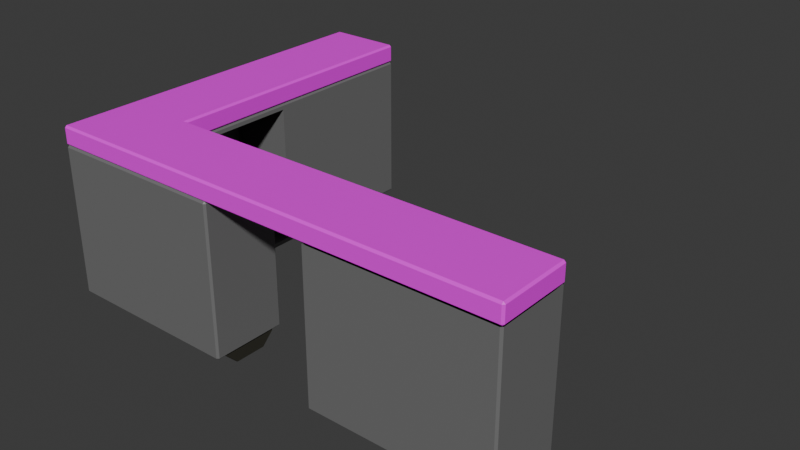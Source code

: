 # Source: truck_counter.blend  (saved by Blender 4.1.24; exported with 4.5.12 LTS)
import bpy
from mathutils import Matrix  # noqa: F401  (used for matrix-valued properties, if any)

bpy.ops.wm.read_factory_settings(use_empty=True)
scene = bpy.context.scene
scene.name = 'Scene'

# ---- collections
col_collection = bpy.data.collections.new('Collection'); scene.collection.children.link(col_collection)

# ---- images (referenced by path relative to the original .blend; pixels are not part of the script)
import os
ASSET_DIR = os.environ.get("B2B_ASSET_DIR", "")  # directory of the original .blend (textures are referenced by path, not embedded)
HERE = os.path.dirname(os.path.abspath(__file__))  # packed textures are extracted next to this script under _unpacked/

def load_image(name, relpath, width, height, colorspace="sRGB"):
    """Load a texture the original file referenced (path relative to the .blend, or extracted next to this script)."""
    p = next((c for c in (os.path.join(HERE, relpath), os.path.join(ASSET_DIR, relpath)) if relpath and os.path.exists(c)), "")
    if p:
        img = bpy.data.images.load(p, check_existing=True)
        img.name = name
    else:  # same state as the original file: an image datablock whose file is absent (Cycles renders it pink)
        img = bpy.data.images.new(name, width, height)
        img.source = "FILE"
        img.filepath = "//" + (relpath or name)
    img.colorspace_settings.name = colorspace
    return img
img_test_albedo_png = load_image('test_albedo.png', 'test_albedo.png', 1024, 1024, 'sRGB')

# ---- materials (node trees are filled in below, after node groups)
mat_material_003 = bpy.data.materials.new('Material.003')
mat_material_003.use_transparent_shadow = False
mat_material_002 = bpy.data.materials.new('Material.002')
mat_material_002.use_transparent_shadow = False
mat_material_004 = bpy.data.materials.new('Material.004')
mat_material_004.use_transparent_shadow = False
mat_material = bpy.data.materials.new('Material')
mat_material.use_transparent_shadow = False

# ---- material node trees
mat_material_003.use_nodes = True; mat_material_003.node_tree.nodes.clear()
_N = mat_material_003.node_tree.nodes; _L = mat_material_003.node_tree.links
n0 = _N.new('ShaderNodeBsdfPrincipled'); n0.name = 'Principled BSDF'; n0.location = (-74, 292)
n0.inputs[0].default_value = (0.1683, 0.1683, 0.1683, 1.0)
n1 = _N.new('ShaderNodeOutputMaterial'); n1.name = 'Material Output'; n1.location = (216, 292)
_L.new(n0.outputs[0], n1.inputs[0])
n1.is_active_output = True
mat_material_002.use_nodes = True; mat_material_002.node_tree.nodes.clear()
_N = mat_material_002.node_tree.nodes; _L = mat_material_002.node_tree.links
n0 = _N.new('ShaderNodeBsdfPrincipled'); n0.name = 'Principled BSDF'; n0.location = (10, 300)
n1 = _N.new('ShaderNodeOutputMaterial'); n1.name = 'Material Output'; n1.location = (300, 300)
n2 = _N.new('ShaderNodeTexImage'); n2.name = 'Image Texture'; n2.location = (-367, 214)
n2.image = img_test_albedo_png
_L.new(n0.outputs[0], n1.inputs[0])
_L.new(n2.outputs[0], n0.inputs[0])
n1.is_active_output = True
mat_material_004.use_nodes = True; mat_material_004.node_tree.nodes.clear()
_N = mat_material_004.node_tree.nodes; _L = mat_material_004.node_tree.links
n0 = _N.new('ShaderNodeBsdfPrincipled'); n0.name = 'Principled BSDF'; n0.location = (10, 300)
n0.inputs[0].default_value = (0.0331, 0.0319, 0.02315, 1.0)
n1 = _N.new('ShaderNodeOutputMaterial'); n1.name = 'Material Output'; n1.location = (300, 300)
_L.new(n0.outputs[0], n1.inputs[0])
n1.is_active_output = True
mat_material.use_nodes = True; mat_material.node_tree.nodes.clear()
_N = mat_material.node_tree.nodes; _L = mat_material.node_tree.links
n0 = _N.new('ShaderNodeBsdfPrincipled'); n0.name = 'Principled BSDF'; n0.location = (-114, 318)
n0.inputs[0].default_value = (0.2221, 0.1348, 0.05121, 1.0)
n1 = _N.new('ShaderNodeOutputMaterial'); n1.name = 'Material Output'; n1.location = (176, 318)
_L.new(n0.outputs[0], n1.inputs[0])
n1.is_active_output = True

# ---- world
world_world = bpy.data.worlds.new('World'); scene.world = world_world
world_world.use_nodes = True; world_world.node_tree.nodes.clear()
_N = world_world.node_tree.nodes; _L = world_world.node_tree.links
n0 = _N.new('ShaderNodeOutputWorld'); n0.name = 'World Output'; n0.location = (300, 300)
n1 = _N.new('ShaderNodeBackground'); n1.name = 'Background'; n1.location = (10, 300)
n1.inputs[0].default_value = (0.05088, 0.05088, 0.05088, 1.0)
_L.new(n1.outputs[0], n0.inputs[0])
n0.is_active_output = True
world_world.color = (0.05088, 0.05088, 0.05088)
world_world.use_sun_shadow = False
world_world.sun_shadow_jitter_overblur = 0.0

# ---- meshes
me_cube_004 = bpy.data.meshes.new('Cube.004')
me_cube_004.from_pydata([(-1.25, 0.95, -0.4), (-1.25, 0.95, 0.4), (-1.25, -0.95, -0.4), (-1.25, -0.95, 0.4), (-0.2816, -0.95, -0.4), (-0.2816, -0.95, 0.4), (-0.8499, -0.95, -0.4), (-0.8499, -0.95, 0.4), (-0.8499, 0.08284, -0.3689), (-0.8499, 0.08284, 0.3689), (-1.25, -0.5498, -0.4), (-1.25, -0.5498, 0.4), (-0.3108, -0.5498, -0.3708), (-0.3108, -0.5498, 0.3708), (-0.8208, -0.5498, 0.3708), (-0.8208, -0.5498, -0.3708), (-0.8499, -0.4332, 0.3689), (-0.8499, -0.4332, -0.3689), (-0.2816, -0.5498, 0.4), (-0.2816, -0.5498, -0.4), (-0.8208, -0.9162, 0.3708), (-0.8208, -0.9162, -0.3708), (-0.3108, -0.9162, 0.3708), (-0.3108, -0.9162, -0.3708), (-0.8499, -0.5498, 0.4), (-0.8499, 0.95, 0.4), (-0.8499, -0.5498, -0.4), (-0.8499, 0.95, -0.4), (-1.217, -0.4332, 0.3689), (-1.217, 0.08284, 0.3689), (-1.217, -0.4332, -0.3689), (-1.217, 0.08284, -0.3689), (-1.25, 0.08284, -0.4), (-0.8499, 0.08284, 0.4), (-0.8499, 0.08284, -0.4), (-1.25, 0.08284, 0.4), (-1.25, -0.4332, 0.4), (-1.25, -0.4332, -0.4), (-0.8499, -0.4332, 0.4), (-0.8499, -0.4332, -0.4)], [], [(10, 11, 3, 2), (6, 7, 5, 4), (27, 25, 1, 0), (9, 8, 31, 29), (33, 35, 1, 25), (12, 13, 22, 23), (32, 34, 27, 0), (2, 3, 7, 6), (2, 6, 26, 10), (5, 7, 24, 18), (7, 3, 11, 24), (6, 4, 19, 26), (4, 5, 18, 19), (37, 36, 11, 10), (15, 14, 24, 26), (14, 13, 18, 24), (12, 15, 26, 19), (13, 12, 19, 18), (21, 23, 22, 20), (13, 14, 20, 22), (15, 12, 23, 21), (14, 15, 21, 20), (29, 31, 30, 28), (16, 9, 29, 28), (17, 16, 28, 30), (8, 17, 30, 31), (0, 1, 35, 32), (37, 39, 34, 32), (38, 36, 35, 33), (24, 11, 36, 38), (10, 26, 39, 37), (32, 35, 36, 37), (9, 16, 38, 33), (26, 24, 38, 39), (8, 34, 39, 17), (25, 27, 34, 33)])
_uv = me_cube_004.uv_layers.new(name='UVMap')
_uv.uv.foreach_set('vector', [0.375, 0.1979, 0.625, 0.1979, 0.625, 0.25, 0.375, 0.25, 0.375, 0.29, 0.625, 0.29, 0.625, 0.5, 0.375, 0.5, 0.375, 0.96, 0.625, 0.96, 0.625, 1.0, 0.375, 1.0, 0.6176, 0.9515, 0.3824, 0.9515, 0.3824, 0.9515, 0.6176, 0.9515, 0.835, 0.6511, 0.875, 0.6511, 0.875, 0.75, 0.835, 0.75, 0.3767, 0.5521, 0.6233, 0.5521, 0.6233, 0.5521, 0.3767, 0.5521, 0.125, 0.6511, 0.165, 0.6511, 0.165, 0.75, 0.125, 0.75, 0.375, 0.25, 0.625, 0.25, 0.625, 0.29, 0.375, 0.29, 0.125, 0.5, 0.165, 0.5, 0.165, 0.5521, 0.125, 0.5521, 0.625, 0.5, 0.835, 0.5, 0.835, 0.5521, 0.625, 0.5521, 0.835, 0.5, 0.875, 0.5, 0.875, 0.5521, 0.835, 0.5521, 0.165, 0.5, 0.375, 0.5, 0.375, 0.5521, 0.165, 0.5521, 0.375, 0.5, 0.625, 0.5, 0.625, 0.5521, 0.375, 0.5521, 0.375, 0.1484, 0.625, 0.1484, 0.625, 0.1979, 0.375, 0.1979, 0.1969, 0.5521, 0.8031, 0.5521, 0.835, 0.5521, 0.165, 0.5521, 0.8031, 0.5521, 0.6233, 0.5521, 0.625, 0.5521, 0.835, 0.5521, 0.3767, 0.5521, 0.1969, 0.5521, 0.165, 0.5521, 0.375, 0.5521, 0.6233, 0.5521, 0.3767, 0.5521, 0.375, 0.5521, 0.625, 0.5521, 0.1969, 0.5521, 0.3767, 0.5521, 0.6233, 0.5521, 0.8031, 0.5521, 0.6233, 0.5521, 0.8031, 0.5521, 0.8031, 0.5521, 0.6233, 0.5521, 0.1969, 0.5521, 0.3767, 0.5521, 0.3767, 0.5521, 0.1969, 0.5521, 0.8031, 0.5521, 0.1969, 0.5521, 0.1969, 0.5521, 0.8031, 0.5521, 0.6176, 0.9515, 0.3824, 0.9515, 0.1934, 0.5606, 0.8066, 0.5606, 0.8066, 0.5606, 0.6176, 0.9515, 0.6176, 0.9515, 0.8066, 0.5606, 0.1934, 0.5606, 0.8066, 0.5606, 0.8066, 0.5606, 0.1934, 0.5606, 0.3824, 0.9515, 0.1934, 0.5606, 0.1934, 0.5606, 0.3824, 0.9515, 0.375, 0.0, 0.625, 0.0, 0.625, 0.09894, 0.375, 0.09894, 0.125, 0.6016, 0.165, 0.6016, 0.165, 0.6511, 0.125, 0.6511, 0.835, 0.6016, 0.875, 0.6016, 0.875, 0.6511, 0.835, 0.6511, 0.835, 0.5521, 0.875, 0.5521, 0.875, 0.6016, 0.835, 0.6016, 0.125, 0.5521, 0.165, 0.5521, 0.165, 0.6016, 0.125, 0.6016, 0.375, 0.09894, 0.625, 0.09894, 0.625, 0.1484, 0.375, 0.1484, 0.6176, 0.9515, 0.8066, 0.5606, 0.835, 0.6016, 0.835, 0.6511, 0.165, 0.5521, 0.835, 0.5521, 0.835, 0.6016, 0.165, 0.6016, 0.3824, 0.9515, 0.165, 0.6511, 0.165, 0.6016, 0.1934, 0.5606, 0.625, 0.96, 0.375, 0.96, 0.165, 0.6511, 0.835, 0.6511])
me_cube_004.materials.append(mat_material_003)
me_cube_004.update()
me_cube_005 = bpy.data.meshes.new('Cube.005')
me_cube_005.from_pydata([(-1.25, 0.95, -0.05), (-1.25, 0.95, 0.05), (-1.25, -0.95, -0.05), (-1.25, -0.95, 0.05), (1.25, -0.95, -0.05), (1.25, -0.95, 0.05), (-0.8498, -0.95, -0.05), (-0.8498, -0.95, 0.05), (-0.8498, 0.95, -0.05), (-0.8498, 0.95, 0.05), (-1.25, -0.5497, -0.05), (-1.25, -0.5497, 0.05), (1.25, -0.5497, -0.05), (1.25, -0.5497, 0.05), (-0.8498, -0.5497, 0.05), (-0.8498, -0.5497, -0.05)], [], [(10, 2, 3, 11), (6, 4, 5, 7), (8, 0, 1, 9), (9, 14, 15, 8), (14, 9, 1, 11), (15, 14, 13, 12), (10, 0, 8, 15), (2, 6, 7, 3), (2, 10, 15, 6), (5, 13, 14, 7), (7, 14, 11, 3), (6, 15, 12, 4), (4, 12, 13, 5), (0, 10, 11, 1)])
_uv = me_cube_005.uv_layers.new(name='UVMap')
_uv.uv.foreach_set('vector', [0.375, 0.1973, 0.375, 0.25, 0.625, 0.25, 0.625, 0.1973, 0.375, 0.29, 0.375, 0.5, 0.625, 0.5, 0.625, 0.29, 0.375, 0.96, 0.375, 1.0, 0.625, 1.0, 0.625, 0.96, 0.625, 0.96, 0.835, 0.5527, 0.165, 0.5527, 0.375, 0.96, 0.835, 0.5527, 0.835, 0.75, 0.875, 0.75, 0.875, 0.5527, 0.165, 0.5527, 0.835, 0.5527, 0.625, 0.5527, 0.375, 0.5527, 0.125, 0.5527, 0.125, 0.75, 0.165, 0.75, 0.165, 0.5527, 0.375, 0.25, 0.375, 0.29, 0.625, 0.29, 0.625, 0.25, 0.125, 0.5, 0.125, 0.5527, 0.165, 0.5527, 0.165, 0.5, 0.625, 0.5, 0.625, 0.5527, 0.835, 0.5527, 0.835, 0.5, 0.835, 0.5, 0.835, 0.5527, 0.875, 0.5527, 0.875, 0.5, 0.165, 0.5, 0.165, 0.5527, 0.375, 0.5527, 0.375, 0.5, 0.375, 0.5, 0.375, 0.5527, 0.625, 0.5527, 0.625, 0.5, 0.375, 0.0, 0.375, 0.1973, 0.625, 0.1973, 0.625, 0.0])
me_cube_005.materials.append(mat_material_002)
me_cube_005.update()
me_cube_006 = bpy.data.meshes.new('Cube.006')
me_cube_006.from_pydata([(-0.9197, 1.089, 0.03679), (-0.9197, -0.699, 0.03679), (-0.01739, -0.699, 0.03679), (-0.6258, -0.699, 0.03679), (-0.6258, 1.089, 0.03679), (-0.9197, -0.4044, 0.03679), (-0.01739, -0.4044, 0.03679), (-0.6258, -0.4044, 0.03679), (-0.8546, 1.024, -0.03679), (-0.9197, 1.089, 0.02831), (-0.8546, -0.6339, -0.03679), (-0.9197, -0.699, 0.02831), (-0.01739, -0.6339, -0.03679), (-0.01739, -0.699, 0.02831), (-0.6258, -0.699, 0.02831), (-0.6258, -0.6339, -0.03679), (-0.6909, 1.024, -0.03679), (-0.6258, 1.089, 0.02831), (-0.9197, -0.4044, 0.02831), (-0.8546, -0.4044, -0.03679), (-0.01739, -0.4044, 0.02831), (-0.01739, -0.4695, -0.03679), (-0.6909, -0.4695, -0.03679), (-0.6258, -0.4044, 0.02831)], [], [(13, 2, 6, 20), (4, 17, 23, 7), (19, 22, 16, 8), (23, 20, 6, 7), (7, 5, 0, 4), (11, 1, 3, 14), (10, 15, 22, 19), (18, 5, 1, 11), (2, 3, 7, 6), (3, 1, 5, 7), (14, 3, 2, 13), (15, 12, 21, 22), (17, 4, 0, 9), (19, 8, 9, 18), (15, 10, 11, 14), (21, 12, 13, 20), (12, 15, 14, 13), (8, 16, 17, 9), (23, 17, 16, 22), (10, 19, 18, 11), (20, 23, 22, 21), (9, 0, 5, 18)])
_uv = me_cube_006.uv_layers.new(name='UVMap')
_uv.uv.foreach_set('vector', [0.5962, 0.5, 0.625, 0.5, 0.625, 0.5527, 0.5962, 0.5527, 0.625, 0.9601, 0.5962, 0.9601, 0.7579, 0.5527, 0.8351, 0.5527, 0.1338, 0.5527, 0.1561, 0.5441, 0.1561, 0.7414, 0.1338, 0.7414, 0.7579, 0.5527, 0.5962, 0.5527, 0.625, 0.5527, 0.8351, 0.5527, 0.8351, 0.5527, 0.875, 0.5527, 0.875, 0.75, 0.8351, 0.75, 0.5962, 0.25, 0.625, 0.25, 0.625, 0.2899, 0.5962, 0.2899, 0.1338, 0.5116, 0.1649, 0.5116, 0.1561, 0.541, 0.1338, 0.5527, 0.5962, 0.1973, 0.625, 0.1973, 0.625, 0.25, 0.5962, 0.25, 0.625, 0.5, 0.8351, 0.5, 0.8351, 0.5527, 0.625, 0.5527, 0.8351, 0.5, 0.875, 0.5, 0.875, 0.5527, 0.8351, 0.5527, 0.5962, 0.2899, 0.625, 0.2899, 0.625, 0.5, 0.5962, 0.5, 0.1649, 0.5116, 0.3685, 0.5116, 0.3685, 0.541, 0.1584, 0.541, 0.5962, 0.9601, 0.625, 0.9601, 0.625, 1.0, 0.5962, 1.0, 0.1338, 0.5527, 0.1338, 0.7414, 0.125, 0.75, 0.125, 0.5527, 0.1649, 0.5116, 0.1338, 0.5116, 0.125, 0.5, 0.1649, 0.5, 0.3685, 0.541, 0.3685, 0.5116, 0.5962, 0.5, 0.5962, 0.5527, 0.3685, 0.5116, 0.1649, 0.5116, 0.1649, 0.5, 0.375, 0.5, 0.1338, 0.7414, 0.1561, 0.7414, 0.1649, 0.75, 0.125, 0.75, 0.1649, 0.5527, 0.1649, 0.75, 0.1561, 0.7414, 0.1561, 0.5441, 0.1338, 0.5116, 0.1338, 0.5527, 0.125, 0.5527, 0.125, 0.5, 0.5962, 0.5527, 0.7579, 0.5527, 0.1584, 0.541, 0.3685, 0.541, 0.5962, 0.0, 0.625, 0.0, 0.625, 0.1973, 0.5962, 0.1973])
me_cube_006.materials.append(mat_material_004)
me_cube_006.update()
me_cube_001 = bpy.data.meshes.new('Cube.001')
me_cube_001.from_pydata([(-1.25, -0.95, -0.4), (-1.25, -0.95, 0.4), (-0.2816, -0.95, -0.4), (-0.2816, -0.95, 0.4), (-1.25, -0.5498, -0.4), (-0.2816, -0.5498, -0.4), (-0.2816, -0.5498, 0.4), (-1.25, -0.5498, 0.4)], [], [(0, 2, 5, 4), (2, 3, 6, 5), (4, 5, 6, 7), (1, 0, 4, 7), (0, 1, 3, 2)])
_uv = me_cube_001.uv_layers.new(name='UVMap')
_uv.uv.foreach_set('vector', [0.375, 0.25, 0.375, 0.5, 0.375, 0.5521, 0.0, 0.0, 0.375, 0.5, 0.625, 0.5, 0.625, 0.5521, 0.375, 0.5521, 0.0, 0.0, 0.375, 0.5521, 0.625, 0.5521, 0.0, 0.0, 0.625, 0.25, 0.375, 0.25, 0.0, 0.0, 0.0, 0.0, 0.375, 0.25, 0.625, 0.25, 0.625, 0.5, 0.375, 0.5])
me_cube_001.materials.append(mat_material_003)
me_cube_001.update()
me_cube_002 = bpy.data.meshes.new('Cube.002')
me_cube_002.from_pydata([(-0.147, 0.7576, 0.02735), (0.147, 0.7576, 0.02735), (-0.147, -0.165, 0.02735), (0.147, -0.165, 0.02735), (-0.08186, 0.6925, -0.04622), (-0.147, 0.7576, 0.01888), (0.08186, 0.6925, -0.04622), (0.147, 0.7576, 0.01888), (-0.147, -0.165, 0.01888), (-0.08186, -0.165, -0.04622), (0.08186, -0.165, -0.04622), (0.147, -0.165, 0.01888)], [(8, 11)], [(1, 7, 11, 3), (10, 6, 4, 9), (3, 2, 0, 1), (7, 1, 0, 5), (9, 4, 5, 8), (4, 6, 7, 5), (6, 10, 11, 7), (3, 11, 10, 9, 8, 2), (5, 0, 2, 8)])
_uv = me_cube_002.uv_layers.new(name='UVMap')
_uv.uv.foreach_set('vector', [0.625, 0.9601, 0.5962, 0.9601, 0.7579, 0.5527, 0.8351, 0.5527, 0.0, 0.0, 0.1561, 0.7414, 0.1338, 0.7414, 0.1338, 0.5527, 0.8351, 0.5527, 0.875, 0.5527, 0.875, 0.75, 0.8351, 0.75, 0.5962, 0.9601, 0.625, 0.9601, 0.625, 1.0, 0.5962, 1.0, 0.1338, 0.5527, 0.1338, 0.7414, 0.125, 0.75, 0.125, 0.5527, 0.1338, 0.7414, 0.1561, 0.7414, 0.1649, 0.75, 0.125, 0.75, 0.1561, 0.7414, 0.0, 0.0, 0.7579, 0.5527, 0.5962, 0.9601, 0.8351, 0.5527, 0.7579, 0.5527, 0.0, 0.0, 0.1338, 0.5527, 0.125, 0.5527, 0.625, 0.1973, 0.5962, 0.0, 0.625, 0.0, 0.625, 0.1973, 0.5962, 0.1973])
me_cube_002.materials.append(mat_material_004)
me_cube_002.update()
me_cube = bpy.data.meshes.new('Cube')
me_cube.from_pydata([(-0.2551, -0.1896, -0.005), (-0.2551, -0.1896, 0.005), (-0.2551, 0.1896, -0.005), (-0.2551, 0.1896, 0.005), (0.2551, -0.1896, -0.005), (0.2551, -0.1896, 0.005), (0.2551, 0.1896, -0.005), (0.2551, 0.1896, 0.005)], [], [(0, 1, 3, 2), (2, 3, 7, 6), (6, 7, 5, 4), (4, 5, 1, 0), (2, 6, 4, 0), (7, 3, 1, 5)])
_uv = me_cube.uv_layers.new(name='UVMap')
_uv.uv.foreach_set('vector', [0.375, 0.0, 0.625, 0.0, 0.625, 0.25, 0.375, 0.25, 0.375, 0.25, 0.625, 0.25, 0.625, 0.5, 0.375, 0.5, 0.375, 0.5, 0.625, 0.5, 0.625, 0.75, 0.375, 0.75, 0.375, 0.75, 0.625, 0.75, 0.625, 1.0, 0.375, 1.0, 0.125, 0.5, 0.375, 0.5, 0.375, 0.75, 0.125, 0.75, 0.625, 0.5, 0.875, 0.5, 0.875, 0.75, 0.625, 0.75])
me_cube.materials.append(mat_material)
me_cube.update()

# ---- objects
ob_cube_col = bpy.data.objects.new('Cube-col', me_cube_004)
ob_cube_001_col = bpy.data.objects.new('Cube.001-col', me_cube_005)
ob_cube_002_col = bpy.data.objects.new('Cube.002-col', me_cube_006)
ob_cube2_col = bpy.data.objects.new('Cube2-col', me_cube_001)
ob_cube_0022_col = bpy.data.objects.new('Cube.0022-col', me_cube_002)
ob_regalf_cher_col = bpy.data.objects.new('regalfächer-col', me_cube)

# ---- transforms, parenting, visibility, modifiers, constraints
ob_cube_col.location = (-1.49e-08, 0.1278, 0.473)
_m = ob_cube_col.modifiers.new('Bevel', 'BEVEL')
_m.width = 0.01
_m.width_pct = 0.01
ob_cube_001_col.location = (-1.49e-08, 0.1278, 0.9227)
_m = ob_cube_001_col.modifiers.new('Bevel', 'BEVEL')
_m.width = 0.01
_m.width_pct = 0.01
ob_cube_002_col.location = (-0.2742, -0.06391, 0.03674)
_m = ob_cube_002_col.modifiers.new('Bevel', 'BEVEL')
_m.width = 0.01
_m.width_pct = 0.01
ob_cube2_col.location = (1.529, 0.1278, 0.473)
_m = ob_cube2_col.modifiers.new('Bevel', 'BEVEL')
_m.width = 0.01
_m.width_pct = 0.01
ob_cube_0022_col.location = (0.444, -0.6117, 0.04618)
ob_cube_0022_col.rotation_euler = (0.0, -0.0, 4.712)
_m = ob_cube_0022_col.modifiers.new('Bevel', 'BEVEL')
_m.width = 0.01
_m.width_pct = 0.01
ob_regalf_cher_col.location = (-0.567, -0.6217, 0.3342)
ob_regalf_cher_col.scale = (1.021, 1.0, 1.0)
_m = ob_regalf_cher_col.modifiers.new('Bevel', 'BEVEL')
_m.width = 0.003
_m.width_pct = 0.003
_m = ob_regalf_cher_col.modifiers.new('Array', 'ARRAY')
_m.relative_offset_displace = (0.0, 0.0, 28.0)

# ---- collection membership
col_collection.objects.link(ob_cube_col)
col_collection.objects.link(ob_cube_001_col)
col_collection.objects.link(ob_cube_002_col)
col_collection.objects.link(ob_cube2_col)
col_collection.objects.link(ob_cube_0022_col)
col_collection.objects.link(ob_regalf_cher_col)

# ---- scene / render settings (as saved in the file)
scene.frame_start = 1; scene.frame_end = 250; scene.frame_set(1)
scene.render.engine = 'BLENDER_EEVEE_NEXT'
scene.cycles.sampling_pattern = 'TABULATED_SOBOL'
scene.eevee.ray_tracing_options.trace_max_roughness = 0.0
bpy.context.view_layer.update()

# ---- added for rendering (the .blend has no active camera and no usable light): camera, sun
cam_auto = bpy.data.cameras.new('AutoCamera')
cam_auto.lens = 50.0
cam_auto.sensor_width = 36.0
cam_auto.clip_end = 1000.0
ob_auto_camera = bpy.data.objects.new('AutoCamera', cam_auto)
scene.collection.objects.link(ob_auto_camera)
ob_auto_camera.location = (3.04149, -3.52196, 2.91953)
ob_auto_camera.rotation_euler = (1.09748, -7.21219e-08, 0.694738)
scene.camera = ob_auto_camera
light_auto_sun = bpy.data.lights.new('AutoSun', 'SUN')
light_auto_sun.energy = 3.0
light_auto_sun.angle = 0.0523599
ob_auto_sun = bpy.data.objects.new('AutoSun', light_auto_sun)
scene.collection.objects.link(ob_auto_sun)
ob_auto_sun.rotation_euler = (0.872665, 0.174533, 0.523599)
bpy.context.view_layer.update()
